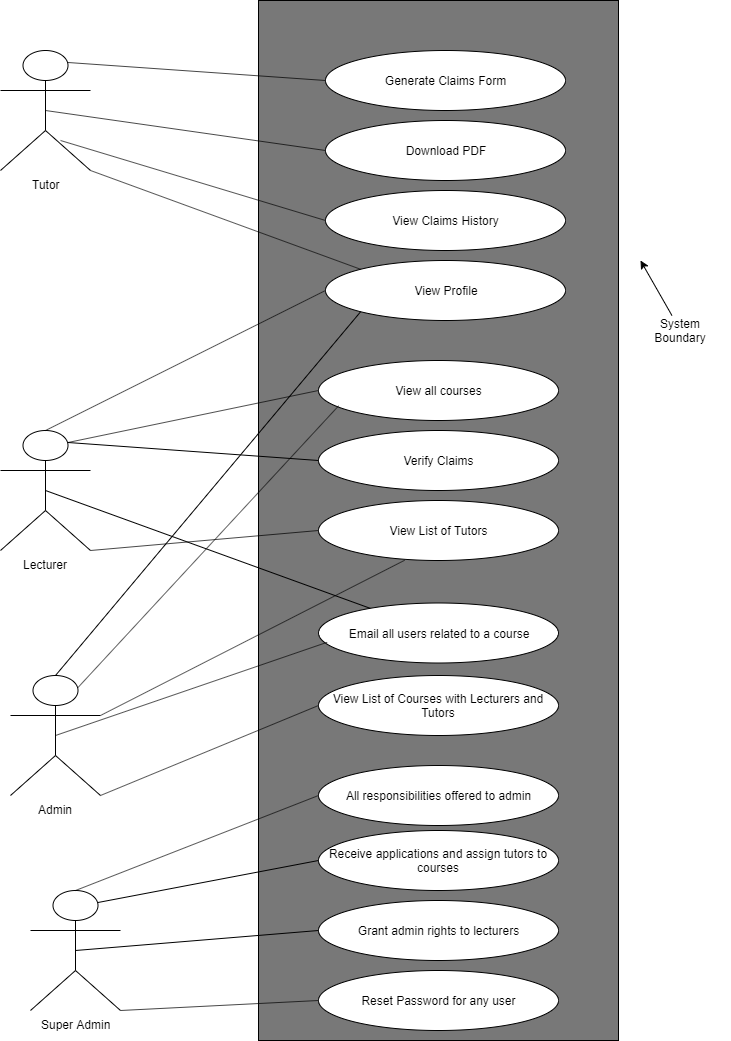

The diagram above was exported from draw.io. Its source (the exported page's mxGraphModel, read from the mxfile embedded in the PNG):
<mxGraphModel dx="1038" dy="531" grid="1" gridSize="10" guides="1" tooltips="1" connect="1" arrows="1" fold="1" page="1" pageScale="1" pageWidth="850" pageHeight="1100" math="0" shadow="0">
  <root>
    <mxCell id="0" />
    <mxCell id="1" parent="0" />
    <mxCell id="Kw2Wj8QQFueljKCzBYdv-2" value="" style="rounded=0;whiteSpace=wrap;html=1;fillColor=#787878;" parent="1" vertex="1">
      <mxGeometry x="358" y="10" width="360" height="1040" as="geometry" />
    </mxCell>
    <mxCell id="FeKxXAd5pNQDc2q6K9He-1" value="Tutor" style="shape=umlActor;verticalLabelPosition=bottom;labelBackgroundColor=#ffffff;verticalAlign=top;html=1;outlineConnect=0;" parent="1" vertex="1">
      <mxGeometry x="100" y="60" width="90" height="120" as="geometry" />
    </mxCell>
    <mxCell id="FeKxXAd5pNQDc2q6K9He-2" value="Lecturer" style="shape=umlActor;verticalLabelPosition=bottom;labelBackgroundColor=#ffffff;verticalAlign=top;html=1;outlineConnect=0;" parent="1" vertex="1">
      <mxGeometry x="100" y="440" width="90" height="120" as="geometry" />
    </mxCell>
    <mxCell id="FeKxXAd5pNQDc2q6K9He-3" value="Admin" style="shape=umlActor;verticalLabelPosition=bottom;labelBackgroundColor=#ffffff;verticalAlign=top;html=1;outlineConnect=0;" parent="1" vertex="1">
      <mxGeometry x="110" y="685" width="90" height="120" as="geometry" />
    </mxCell>
    <mxCell id="FeKxXAd5pNQDc2q6K9He-13" value="Generate Claims Form" style="ellipse;whiteSpace=wrap;html=1;" parent="1" vertex="1">
      <mxGeometry x="425" y="60" width="240" height="60" as="geometry" />
    </mxCell>
    <mxCell id="FeKxXAd5pNQDc2q6K9He-15" value="Download PDF" style="ellipse;whiteSpace=wrap;html=1;" parent="1" vertex="1">
      <mxGeometry x="425" y="130" width="240" height="60" as="geometry" />
    </mxCell>
    <mxCell id="FeKxXAd5pNQDc2q6K9He-16" value="View Claims History" style="ellipse;whiteSpace=wrap;html=1;" parent="1" vertex="1">
      <mxGeometry x="425" y="200" width="240" height="60" as="geometry" />
    </mxCell>
    <mxCell id="FeKxXAd5pNQDc2q6K9He-17" value="View Profile" style="ellipse;whiteSpace=wrap;html=1;" parent="1" vertex="1">
      <mxGeometry x="425" y="270" width="240" height="60" as="geometry" />
    </mxCell>
    <mxCell id="FeKxXAd5pNQDc2q6K9He-19" value="View List of Tutors" style="ellipse;whiteSpace=wrap;html=1;" parent="1" vertex="1">
      <mxGeometry x="418" y="510" width="240" height="60" as="geometry" />
    </mxCell>
    <mxCell id="FeKxXAd5pNQDc2q6K9He-20" value="View List of Courses with Lecturers and Tutors" style="ellipse;whiteSpace=wrap;html=1;" parent="1" vertex="1">
      <mxGeometry x="418" y="685" width="240" height="60" as="geometry" />
    </mxCell>
    <mxCell id="FeKxXAd5pNQDc2q6K9He-21" value="" style="endArrow=none;html=1;entryX=0;entryY=0.5;entryDx=0;entryDy=0;exitX=1;exitY=1;exitDx=0;exitDy=0;exitPerimeter=0;" parent="1" source="FeKxXAd5pNQDc2q6K9He-3" target="FeKxXAd5pNQDc2q6K9He-20" edge="1">
      <mxGeometry width="50" height="50" relative="1" as="geometry">
        <mxPoint x="270" y="870" as="sourcePoint" />
        <mxPoint x="320" y="820" as="targetPoint" />
      </mxGeometry>
    </mxCell>
    <mxCell id="FeKxXAd5pNQDc2q6K9He-22" value="" style="endArrow=none;html=1;entryX=0.359;entryY=0.996;entryDx=0;entryDy=0;entryPerimeter=0;exitX=1;exitY=0.3333333333333333;exitDx=0;exitDy=0;exitPerimeter=0;" parent="1" source="FeKxXAd5pNQDc2q6K9He-3" target="FeKxXAd5pNQDc2q6K9He-19" edge="1">
      <mxGeometry width="50" height="50" relative="1" as="geometry">
        <mxPoint x="240" y="750" as="sourcePoint" />
        <mxPoint x="290" y="700" as="targetPoint" />
      </mxGeometry>
    </mxCell>
    <mxCell id="FeKxXAd5pNQDc2q6K9He-23" value="" style="endArrow=none;html=1;exitX=0.5;exitY=0;exitDx=0;exitDy=0;exitPerimeter=0;entryX=0;entryY=1;entryDx=0;entryDy=0;" parent="1" source="FeKxXAd5pNQDc2q6K9He-3" target="FeKxXAd5pNQDc2q6K9He-17" edge="1">
      <mxGeometry width="50" height="50" relative="1" as="geometry">
        <mxPoint x="200" y="710" as="sourcePoint" />
        <mxPoint x="250" y="660" as="targetPoint" />
      </mxGeometry>
    </mxCell>
    <mxCell id="FeKxXAd5pNQDc2q6K9He-24" value="" style="endArrow=none;html=1;entryX=0;entryY=0.5;entryDx=0;entryDy=0;exitX=1;exitY=1;exitDx=0;exitDy=0;exitPerimeter=0;" parent="1" source="FeKxXAd5pNQDc2q6K9He-2" target="FeKxXAd5pNQDc2q6K9He-19" edge="1">
      <mxGeometry width="50" height="50" relative="1" as="geometry">
        <mxPoint x="260" y="550" as="sourcePoint" />
        <mxPoint x="310" y="500" as="targetPoint" />
      </mxGeometry>
    </mxCell>
    <mxCell id="FeKxXAd5pNQDc2q6K9He-26" value="" style="endArrow=none;html=1;entryX=0;entryY=0.5;entryDx=0;entryDy=0;exitX=0.5;exitY=0;exitDx=0;exitDy=0;exitPerimeter=0;" parent="1" source="FeKxXAd5pNQDc2q6K9He-2" target="FeKxXAd5pNQDc2q6K9He-17" edge="1">
      <mxGeometry width="50" height="50" relative="1" as="geometry">
        <mxPoint x="210" y="380" as="sourcePoint" />
        <mxPoint x="260" y="330" as="targetPoint" />
      </mxGeometry>
    </mxCell>
    <mxCell id="FeKxXAd5pNQDc2q6K9He-27" value="" style="endArrow=none;html=1;entryX=0;entryY=0;entryDx=0;entryDy=0;exitX=1;exitY=1;exitDx=0;exitDy=0;exitPerimeter=0;" parent="1" source="FeKxXAd5pNQDc2q6K9He-1" target="FeKxXAd5pNQDc2q6K9He-17" edge="1">
      <mxGeometry width="50" height="50" relative="1" as="geometry">
        <mxPoint x="250" y="250" as="sourcePoint" />
        <mxPoint x="300" y="200" as="targetPoint" />
      </mxGeometry>
    </mxCell>
    <mxCell id="FeKxXAd5pNQDc2q6K9He-28" value="" style="endArrow=none;html=1;entryX=0;entryY=0.5;entryDx=0;entryDy=0;exitX=0.667;exitY=0.75;exitDx=0;exitDy=0;exitPerimeter=0;" parent="1" source="FeKxXAd5pNQDc2q6K9He-1" target="FeKxXAd5pNQDc2q6K9He-16" edge="1">
      <mxGeometry width="50" height="50" relative="1" as="geometry">
        <mxPoint x="280" y="190" as="sourcePoint" />
        <mxPoint x="330" y="140" as="targetPoint" />
      </mxGeometry>
    </mxCell>
    <mxCell id="FeKxXAd5pNQDc2q6K9He-29" value="" style="endArrow=none;html=1;entryX=0;entryY=0.5;entryDx=0;entryDy=0;exitX=0.5;exitY=0.5;exitDx=0;exitDy=0;exitPerimeter=0;" parent="1" source="FeKxXAd5pNQDc2q6K9He-1" target="FeKxXAd5pNQDc2q6K9He-15" edge="1">
      <mxGeometry width="50" height="50" relative="1" as="geometry">
        <mxPoint x="290" y="150" as="sourcePoint" />
        <mxPoint x="340" y="100" as="targetPoint" />
      </mxGeometry>
    </mxCell>
    <mxCell id="FeKxXAd5pNQDc2q6K9He-31" value="" style="endArrow=none;html=1;entryX=0;entryY=0.5;entryDx=0;entryDy=0;exitX=0.75;exitY=0.1;exitDx=0;exitDy=0;exitPerimeter=0;" parent="1" source="FeKxXAd5pNQDc2q6K9He-1" target="FeKxXAd5pNQDc2q6K9He-13" edge="1">
      <mxGeometry width="50" height="50" relative="1" as="geometry">
        <mxPoint x="270" y="80" as="sourcePoint" />
        <mxPoint x="320" y="30" as="targetPoint" />
      </mxGeometry>
    </mxCell>
    <mxCell id="zF_5Uu-qh9Oawj9_UD4g-3" value="System&lt;br&gt;Boundary&lt;br&gt;" style="text;html=1;strokeColor=none;fillColor=#ffffff;align=center;verticalAlign=middle;whiteSpace=wrap;rounded=0;" parent="1" vertex="1">
      <mxGeometry x="730" y="325" width="100" height="30" as="geometry" />
    </mxCell>
    <mxCell id="zF_5Uu-qh9Oawj9_UD4g-4" value="" style="endArrow=classic;html=1;" parent="1" source="zF_5Uu-qh9Oawj9_UD4g-3" edge="1">
      <mxGeometry width="50" height="50" relative="1" as="geometry">
        <mxPoint x="770" y="280" as="sourcePoint" />
        <mxPoint x="740" y="270" as="targetPoint" />
      </mxGeometry>
    </mxCell>
    <mxCell id="20DLNWSqNZ1W4ILLJ5W1-1" value="View all courses" style="ellipse;whiteSpace=wrap;html=1;" parent="1" vertex="1">
      <mxGeometry x="418" y="370" width="240" height="60" as="geometry" />
    </mxCell>
    <mxCell id="20DLNWSqNZ1W4ILLJ5W1-2" value="" style="endArrow=none;html=1;entryX=0;entryY=0.5;entryDx=0;entryDy=0;exitX=0.75;exitY=0.1;exitDx=0;exitDy=0;exitPerimeter=0;" parent="1" source="FeKxXAd5pNQDc2q6K9He-2" target="20DLNWSqNZ1W4ILLJ5W1-1" edge="1">
      <mxGeometry width="50" height="50" relative="1" as="geometry">
        <mxPoint x="200" y="450.5" as="sourcePoint" />
        <mxPoint x="470" y="440" as="targetPoint" />
      </mxGeometry>
    </mxCell>
    <mxCell id="20DLNWSqNZ1W4ILLJ5W1-3" value="" style="endArrow=none;html=1;entryX=0.084;entryY=0.755;entryDx=0;entryDy=0;entryPerimeter=0;exitX=0.75;exitY=0.1;exitDx=0;exitDy=0;exitPerimeter=0;" parent="1" source="FeKxXAd5pNQDc2q6K9He-3" target="20DLNWSqNZ1W4ILLJ5W1-1" edge="1">
      <mxGeometry width="50" height="50" relative="1" as="geometry">
        <mxPoint x="295" y="770" as="sourcePoint" />
        <mxPoint x="565" y="759.5" as="targetPoint" />
      </mxGeometry>
    </mxCell>
    <mxCell id="20DLNWSqNZ1W4ILLJ5W1-4" value="Email all users related to a course" style="ellipse;whiteSpace=wrap;html=1;" parent="1" vertex="1">
      <mxGeometry x="418" y="612.5" width="240" height="60" as="geometry" />
    </mxCell>
    <mxCell id="20DLNWSqNZ1W4ILLJ5W1-5" value="" style="endArrow=none;html=1;entryX=0.036;entryY=0.655;entryDx=0;entryDy=0;entryPerimeter=0;exitX=0.5;exitY=0.5;exitDx=0;exitDy=0;exitPerimeter=0;" parent="1" source="FeKxXAd5pNQDc2q6K9He-3" target="20DLNWSqNZ1W4ILLJ5W1-4" edge="1">
      <mxGeometry width="50" height="50" relative="1" as="geometry">
        <mxPoint x="190" y="821" as="sourcePoint" />
        <mxPoint x="290" y="930" as="targetPoint" />
      </mxGeometry>
    </mxCell>
    <mxCell id="20DLNWSqNZ1W4ILLJ5W1-6" value="" style="endArrow=none;html=1;exitX=0.5;exitY=0.5;exitDx=0;exitDy=0;exitPerimeter=0;" parent="1" source="FeKxXAd5pNQDc2q6K9He-2" target="20DLNWSqNZ1W4ILLJ5W1-4" edge="1">
      <mxGeometry width="50" height="50" relative="1" as="geometry">
        <mxPoint x="165" y="850" as="sourcePoint" />
        <mxPoint x="480" y="885" as="targetPoint" />
      </mxGeometry>
    </mxCell>
    <mxCell id="20DLNWSqNZ1W4ILLJ5W1-7" value="Super Admin" style="shape=umlActor;verticalLabelPosition=bottom;labelBackgroundColor=#ffffff;verticalAlign=top;html=1;outlineConnect=0;" parent="1" vertex="1">
      <mxGeometry x="130" y="900" width="90" height="120" as="geometry" />
    </mxCell>
    <mxCell id="20DLNWSqNZ1W4ILLJ5W1-12" value="Reset Password for any user" style="ellipse;whiteSpace=wrap;html=1;" parent="1" vertex="1">
      <mxGeometry x="418" y="980" width="240" height="60" as="geometry" />
    </mxCell>
    <mxCell id="20DLNWSqNZ1W4ILLJ5W1-13" value="Receive applications and assign tutors to courses" style="ellipse;whiteSpace=wrap;html=1;" parent="1" vertex="1">
      <mxGeometry x="418" y="840" width="240" height="60" as="geometry" />
    </mxCell>
    <mxCell id="20DLNWSqNZ1W4ILLJ5W1-14" value="Grant admin rights to lecturers" style="ellipse;whiteSpace=wrap;html=1;" parent="1" vertex="1">
      <mxGeometry x="418" y="910" width="240" height="60" as="geometry" />
    </mxCell>
    <mxCell id="20DLNWSqNZ1W4ILLJ5W1-15" value="" style="endArrow=none;html=1;exitX=0.75;exitY=0.1;exitDx=0;exitDy=0;exitPerimeter=0;entryX=0;entryY=0.5;entryDx=0;entryDy=0;" parent="1" source="20DLNWSqNZ1W4ILLJ5W1-7" target="20DLNWSqNZ1W4ILLJ5W1-13" edge="1">
      <mxGeometry width="50" height="50" relative="1" as="geometry">
        <mxPoint x="230" y="860" as="sourcePoint" />
        <mxPoint x="340" y="871" as="targetPoint" />
      </mxGeometry>
    </mxCell>
    <mxCell id="20DLNWSqNZ1W4ILLJ5W1-16" value="" style="endArrow=none;html=1;entryX=0;entryY=0.5;entryDx=0;entryDy=0;exitX=0.5;exitY=0.5;exitDx=0;exitDy=0;exitPerimeter=0;" parent="1" source="20DLNWSqNZ1W4ILLJ5W1-7" target="20DLNWSqNZ1W4ILLJ5W1-14" edge="1">
      <mxGeometry width="50" height="50" relative="1" as="geometry">
        <mxPoint x="200" y="979.5" as="sourcePoint" />
        <mxPoint x="430" y="979.5" as="targetPoint" />
      </mxGeometry>
    </mxCell>
    <mxCell id="20DLNWSqNZ1W4ILLJ5W1-17" value="" style="endArrow=none;html=1;entryX=0;entryY=0.5;entryDx=0;entryDy=0;" parent="1" target="20DLNWSqNZ1W4ILLJ5W1-12" edge="1">
      <mxGeometry width="50" height="50" relative="1" as="geometry">
        <mxPoint x="220" y="1020" as="sourcePoint" />
        <mxPoint x="450" y="1020" as="targetPoint" />
      </mxGeometry>
    </mxCell>
    <mxCell id="20DLNWSqNZ1W4ILLJ5W1-19" value="Verify Claims" style="ellipse;whiteSpace=wrap;html=1;" parent="1" vertex="1">
      <mxGeometry x="418" y="440" width="240" height="60" as="geometry" />
    </mxCell>
    <mxCell id="20DLNWSqNZ1W4ILLJ5W1-20" value="" style="endArrow=none;html=1;entryX=0;entryY=0.5;entryDx=0;entryDy=0;exitX=0.75;exitY=0.1;exitDx=0;exitDy=0;exitPerimeter=0;" parent="1" source="FeKxXAd5pNQDc2q6K9He-2" target="20DLNWSqNZ1W4ILLJ5W1-19" edge="1">
      <mxGeometry width="50" height="50" relative="1" as="geometry">
        <mxPoint x="240" y="460" as="sourcePoint" />
        <mxPoint x="432.5" y="484" as="targetPoint" />
      </mxGeometry>
    </mxCell>
    <mxCell id="qB7LZJW1QvdPBzjb8FcP-1" value="All responsibilities offered to admin" style="ellipse;whiteSpace=wrap;html=1;" parent="1" vertex="1">
      <mxGeometry x="418" y="775" width="240" height="60" as="geometry" />
    </mxCell>
    <mxCell id="qB7LZJW1QvdPBzjb8FcP-2" value="" style="endArrow=none;html=1;entryX=0;entryY=0.5;entryDx=0;entryDy=0;exitX=0.5;exitY=0;exitDx=0;exitDy=0;exitPerimeter=0;" parent="1" source="20DLNWSqNZ1W4ILLJ5W1-7" target="qB7LZJW1QvdPBzjb8FcP-1" edge="1">
      <mxGeometry width="50" height="50" relative="1" as="geometry">
        <mxPoint x="200" y="908" as="sourcePoint" />
        <mxPoint x="440" y="892.5" as="targetPoint" />
      </mxGeometry>
    </mxCell>
  </root>
</mxGraphModel>